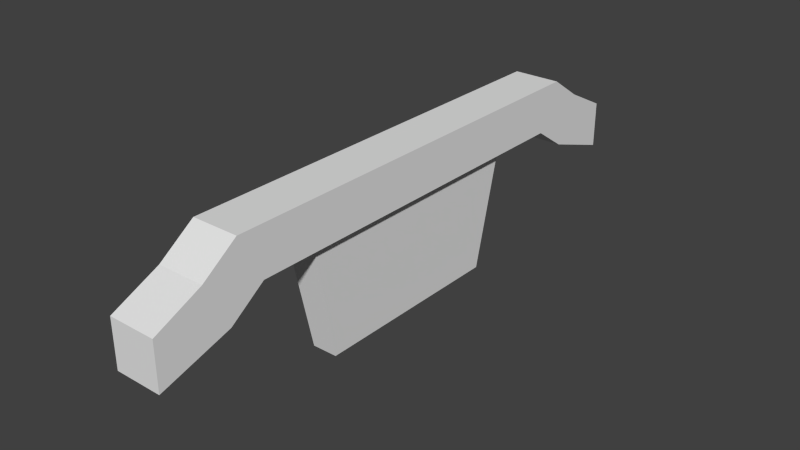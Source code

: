 # Source: panneau.blend  (saved by Blender 2.69.0; exported with 4.5.12 LTS)
import bpy
from mathutils import Matrix  # noqa: F401  (used for matrix-valued properties, if any)

bpy.ops.wm.read_factory_settings(use_empty=True)
scene = bpy.context.scene
scene.name = 'Scene'

# ---- collections
col_collection_1 = bpy.data.collections.new('Collection 1'); scene.collection.children.link(col_collection_1)

# ---- materials (node trees are filled in below, after node groups)
mat_material = bpy.data.materials.new('Material')
mat_material.alpha_threshold = 0.0
mat_material.use_transparent_shadow = False
mat_material.roughness = 0.5
mat_material.line_color = (0.0, 0.0, 0.0, 1.0)

# ---- material node trees

# ---- world
world_world = bpy.data.worlds.new('World'); scene.world = world_world
world_world.color = (0.05088, 0.05088, 0.05088)
world_world.use_sun_shadow = False
world_world.sun_shadow_jitter_overblur = 0.0
world_world.cycles.sampling_method = 'MANUAL'
world_world.cycles.sample_map_resolution = 256

# ---- meshes
me_cube = bpy.data.meshes.new('Cube')
me_cube.from_pydata([(1.0, 8.0, -1.0), (1.0, -8.0, -1.0), (-1.0, -8.0, -1.0), (-1.0, 8.0, -1.0), (1.0, 9.0, 1.0), (1.0, -9.0, 1.0), (-1.0, -9.0, 1.0), (-1.0, 9.0, 1.0), (1.0, 9.5, -2.0), (-1.0, 9.5, -2.0), (1.0, 10.5, 0.0), (-1.0, 10.5, 0.0), (1.0, -9.5, -2.074), (-1.0, -9.5, -2.074), (1.0, -10.5, -0.07355), (-1.0, -10.5, -0.07355), (1.0, -12.5, -3.0), (-1.0, -12.5, -3.0), (1.0, -12.5, -1.0), (-1.0, -12.5, -1.0), (1.0, 12.5, -3.0), (-1.0, 12.5, -3.0), (1.0, 12.5, -1.0), (-1.0, 12.5, -1.0), (0.6689, 5.351, -1.0), (0.6689, -5.351, -1.0), (-0.6689, -5.351, -1.0), (-0.6689, 5.351, -1.0), (0.5408, 4.326, -6.0), (0.5408, -4.326, -6.0), (-0.5408, -4.326, -6.0), (-0.5408, 4.326, -6.0)], [], [(3, 0, 24, 27), (4, 7, 6, 5), (0, 4, 5, 1), (6, 2, 13, 15), (2, 6, 7, 3), (3, 7, 11, 9), (8, 9, 21, 20), (4, 0, 8, 10), (0, 3, 9, 8), (7, 4, 10, 11), (15, 13, 17, 19), (5, 6, 15, 14), (1, 5, 14, 12), (2, 1, 12, 13), (16, 18, 19, 17), (12, 14, 18, 16), (13, 12, 16, 17), (14, 15, 19, 18), (22, 20, 21, 23), (11, 10, 22, 23), (9, 11, 23, 21), (10, 8, 20, 22), (26, 27, 31, 30), (2, 3, 27, 26), (0, 1, 25, 24), (1, 2, 26, 25), (28, 29, 30, 31), (25, 26, 30, 29), (27, 24, 28, 31), (24, 25, 29, 28)])
_uv = me_cube.uv_layers.new(name='UVMap')
_uv.uv.foreach_set('vector', [0.9667, 0.4033, 0.9667, 0.5038, 0.8337, 0.4872, 0.8337, 0.42, 0.9046, 0.7074, 0.9046, 0.8079, 0.0004522, 0.8079, 0.0004523, 0.7074, 0.8543, 0.6061, 0.9046, 0.7065, 0.0004522, 0.7065, 0.05068, 0.6061, 0.9836, 0.2398, 0.8713, 0.2398, 0.8568, 0.1483, 0.9691, 0.1483, 0.05068, 0.6052, 0.0004522, 0.5047, 0.9046, 0.5047, 0.8543, 0.6052, 0.6813, 0.9889, 0.569, 0.9889, 0.5802, 0.8991, 0.6925, 0.8991, 0.697, 0.2398, 0.697, 0.1394, 0.8559, 0.1394, 0.8559, 0.2398, 0.9055, 0.6283, 0.9055, 0.5159, 0.9953, 0.5047, 0.9953, 0.617, 0.3036, 0.9896, 0.2032, 0.9896, 0.2032, 0.8991, 0.3036, 0.8991, 0.3662, 0.8991, 0.4667, 0.8991, 0.4667, 0.9896, 0.3662, 0.9896, 0.6782, 0.2526, 0.6966, 0.3634, 0.5389, 0.3634, 0.5685, 0.2674, 0.2023, 0.9917, 0.1018, 0.9917, 0.1018, 0.8991, 0.2023, 0.8991, 0.9252, 0.262, 0.9252, 0.3743, 0.8337, 0.3598, 0.8337, 0.2474, 0.9055, 0.8079, 0.9055, 0.7074, 0.9981, 0.7074, 0.9981, 0.8079, 0.568, 0.8991, 0.568, 0.9995, 0.4676, 0.9995, 0.4676, 0.8991, 0.6966, 0.393, 0.6782, 0.5038, 0.5685, 0.489, 0.5389, 0.393, 0.8563, 0.01118, 0.8563, 0.1116, 0.6986, 0.1116, 0.6986, 0.01118, 0.8041, 0.8991, 0.8041, 0.9995, 0.6934, 0.9995, 0.6934, 0.8991, 0.1009, 0.8991, 0.1009, 0.9995, 0.0004523, 0.9995, 0.0004522, 0.8991, 0.8572, 0.01118, 0.9577, 0.01118, 0.9577, 0.1235, 0.8572, 0.1235, 0.5389, 0.2517, 0.5389, 0.1394, 0.6512, 0.1394, 0.6961, 0.2292, 0.5548, 0.1116, 0.5389, 0.0004522, 0.6977, 0.0004523, 0.666, 0.09575, 0.0004522, 0.0004523, 0.538, 0.0004522, 0.4865, 0.2517, 0.05193, 0.2517, 0.0004522, 0.864, 0.8041, 0.864, 0.671, 0.8806, 0.1335, 0.8806, 0.8041, 0.8982, 0.0004522, 0.8982, 0.1335, 0.8816, 0.6711, 0.8816, 0.805, 0.9645, 0.805, 0.864, 0.9381, 0.8806, 0.9381, 0.9478, 0.435, 0.8631, 0.0004522, 0.8631, 0.0004523, 0.8088, 0.435, 0.8088, 0.8328, 0.5038, 0.7656, 0.5038, 0.772, 0.2474, 0.8263, 0.2474, 0.7647, 0.5038, 0.6975, 0.5038, 0.7039, 0.2474, 0.7583, 0.2474, 0.538, 0.5038, 0.0004522, 0.5038, 0.05193, 0.2526, 0.4865, 0.2526])
me_cube.materials.append(mat_material)
me_cube.use_remesh_preserve_volume = False
me_cube.use_remesh_preserve_attributes = False
me_cube.use_mirror_vertex_groups = False
me_cube.update()

# ---- objects
ob_cube = bpy.data.objects.new('Cube', me_cube)

# ---- transforms, parenting, visibility, modifiers, constraints
ob_cube.location = (0.0, 0.0, 0.9048)
ob_cube.lock_rotations_4d = False
ob_cube.empty_display_type = 'ARROWS'
ob_cube.lineart.crease_threshold = 0.0

# ---- collection membership
col_collection_1.objects.link(ob_cube)

# ---- scene / render settings (as saved in the file)
scene.frame_start = 1; scene.frame_end = 250; scene.frame_set(1)
scene.render.engine = 'BLENDER_EEVEE_NEXT'
scene.render.image_settings.compression = 90
scene.render.resolution_percentage = 50
scene.render.dither_intensity = 0.0
scene.cycles.use_denoising = False
scene.cycles.samples = 10
scene.cycles.sampling_pattern = 'TABULATED_SOBOL'
scene.cycles.light_sampling_threshold = 0.0
scene.cycles.use_adaptive_sampling = False
scene.cycles.use_light_tree = False
scene.cycles.blur_glossy = 0.0
scene.cycles.volume_bounces = 1
scene.cycles.pixel_filter_type = 'GAUSSIAN'
scene.cycles.sample_clamp_indirect = 0.0
scene.view_settings.view_transform = 'Standard'
bpy.context.view_layer.update()

# ---- added for rendering (the .blend has no active camera and no usable light): camera, sun
cam_auto = bpy.data.cameras.new('AutoCamera')
cam_auto.lens = 50.0
cam_auto.sensor_width = 36.0
cam_auto.clip_end = 1000.0
ob_auto_camera = bpy.data.objects.new('AutoCamera', cam_auto)
scene.collection.objects.link(ob_auto_camera)
ob_auto_camera.location = (24.0914, -28.9097, 17.6779)
ob_auto_camera.rotation_euler = (1.09748, -7.21219e-08, 0.694738)
scene.camera = ob_auto_camera
light_auto_sun = bpy.data.lights.new('AutoSun', 'SUN')
light_auto_sun.energy = 3.0
light_auto_sun.angle = 0.0523599
ob_auto_sun = bpy.data.objects.new('AutoSun', light_auto_sun)
scene.collection.objects.link(ob_auto_sun)
ob_auto_sun.rotation_euler = (0.872665, 0.174533, 0.523599)
bpy.context.view_layer.update()
